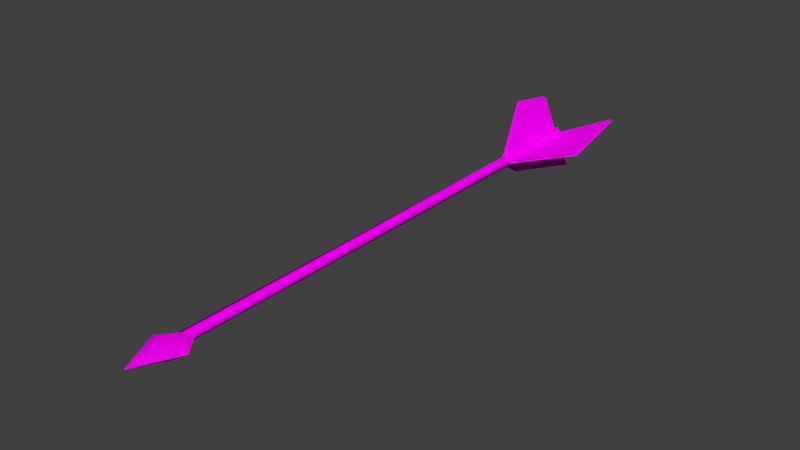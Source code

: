 # Source: Arrow.blend  (saved by Blender 2.76.0; exported with 4.5.12 LTS)
import bpy
from mathutils import Matrix  # noqa: F401  (used for matrix-valued properties, if any)

bpy.ops.wm.read_factory_settings(use_empty=True)
scene = bpy.context.scene
scene.name = 'Scene'

# ---- collections
col_collection_1 = bpy.data.collections.new('Collection 1'); scene.collection.children.link(col_collection_1)

# ---- images (referenced by path relative to the original .blend; pixels are not part of the script)
import os
ASSET_DIR = os.environ.get("B2B_ASSET_DIR", "")  # directory of the original .blend (textures are referenced by path, not embedded)
HERE = os.path.dirname(os.path.abspath(__file__))  # packed textures are extracted next to this script under _unpacked/

def load_image(name, relpath, width, height, colorspace="sRGB"):
    """Load a texture the original file referenced (path relative to the .blend, or extracted next to this script)."""
    p = next((c for c in (os.path.join(HERE, relpath), os.path.join(ASSET_DIR, relpath)) if relpath and os.path.exists(c)), "")
    if p:
        img = bpy.data.images.load(p, check_existing=True)
        img.name = name
    else:  # same state as the original file: an image datablock whose file is absent (Cycles renders it pink)
        img = bpy.data.images.new(name, width, height)
        img.source = "FILE"
        img.filepath = "//" + (relpath or name)
    img.colorspace_settings.name = colorspace
    return img
img_file2 = load_image('file2', 'skel_archer_col.png', 1024, 1024, 'sRGB')

# ---- materials (node trees are filled in below, after node groups)
mat_archer_bow = bpy.data.materials.new('archer_bow')
mat_archer_bow.alpha_threshold = 0.0
mat_archer_bow.diffuse_color = (1.0, 1.0, 1.0, 1.0)
mat_archer_bow.roughness = 0.5

# ---- material node trees
mat_archer_bow.use_nodes = True; mat_archer_bow.node_tree.nodes.clear()
_N = mat_archer_bow.node_tree.nodes; _L = mat_archer_bow.node_tree.links
n0 = _N.new('ShaderNodeOutputMaterial'); n0.name = 'Material Output'; n0.location = (1200, 880)
n0.label = 'Material Out'
n1 = _N.new('ShaderNodeAddShader'); n1.name = 'Add Shader'; n1.location = (1000, 880)
n1.label = 'Shader Add Refl'
n2 = _N.new('ShaderNodeAddShader'); n2.name = 'Add Shader.001'; n2.location = (800, 880)
n2.label = 'Shader Add Spec'
n3 = _N.new('ShaderNodeBsdfRefraction'); n3.name = 'Refraction BSDF'; n3.location = (1200, 220)
n3.label = 'Refl BSDF'
n3.mute = True
n4 = _N.new('ShaderNodeMix'); n4.name = 'Mix'; n4.location = (1000, 220)
n4.label = 'Mix Color/Refl'
n4.data_type = 'RGBA'
n4.blend_type = 'MULTIPLY'
n4.inputs[0].default_value = 1.0
n4.inputs[6].default_value = (1.0, 1.0, 1.0, 1.0)
n4.inputs[7].default_value = (0.0, 0.0, 0.0, 0.0)
n5 = _N.new('ShaderNodeMixShader'); n5.name = 'Mix Shader'; n5.location = (600, 880)
n5.label = 'Shader Mix Alpha'
n6 = _N.new('ShaderNodeBsdfTransparent'); n6.name = 'Transparent BSDF'; n6.location = (400, 880)
n6.label = 'Alpha BSDF'
n7 = _N.new('ShaderNodeMix'); n7.name = 'Mix.001'; n7.location = (200, 1100)
n7.label = 'Mix Color/Alpha'
n7.data_type = 'RGBA'
n7.blend_type = 'MULTIPLY'
n7.inputs[0].default_value = 1.0
n7.inputs[6].default_value = (1.0, 1.0, 1.0, 1.0)
n8 = _N.new('ShaderNodeBsdfDiffuse'); n8.name = 'Diffuse BSDF'; n8.location = (400, 660)
n8.label = 'Diff BSDF'
n9 = _N.new('ShaderNodeMix'); n9.name = 'Mix.002'; n9.location = (200, 660)
n9.label = 'Mix Color/Diffuse'
n9.data_type = 'RGBA'
n9.blend_type = 'MULTIPLY'
n9.inputs[0].default_value = 1.0
n9.inputs[6].default_value = (1.0, 1.0, 1.0, 1.0)
n10 = _N.new('ShaderNodeBsdfAnisotropic'); n10.name = 'Glossy BSDF'; n10.location = (400, 220)
n10.label = 'Spec BSDF'
n10.distribution = 'GGX'
n11 = _N.new('ShaderNodeMix'); n11.name = 'Mix.003'; n11.location = (200, 220)
n11.label = 'Mix Color/Spec'
n11.data_type = 'RGBA'
n11.blend_type = 'MULTIPLY'
n11.inputs[0].default_value = 1.0
n11.inputs[7].default_value = (0.0, 0.0, 0.0, 1.0)
n12 = _N.new('ShaderNodeMix'); n12.name = 'Mix.004'; n12.location = (200, 0)
n12.label = 'Mix Color/Hardness'
n12.data_type = 'RGBA'
n12.blend_type = 'MULTIPLY'
n12.inputs[0].default_value = 1.0
n12.inputs[6].default_value = (1.87, 1.87, 1.87, 1.87)
n12.inputs[7].default_value = (1.0, 1.0, 1.0, 1.0)
n13 = _N.new('ShaderNodeNormalMap'); n13.name = 'Normal Map'; n13.location = (200, 440)
n13.label = 'Normal/Map'
n13.mute = True
n14 = _N.new('ShaderNodeMix'); n14.name = 'Mix.005'; n14.location = (1000, 660)
n14.label = 'Bump/Map'
n14.mute = True
n14.data_type = 'RGBA'
n14.blend_type = 'MULTIPLY'
n14.inputs[0].default_value = 1.0
n14.inputs[6].default_value = (1.0, 1.0, 1.0, 1.0)
n14.inputs[7].default_value = (0.0, 0.0, 0.0, 1.0)
n15 = _N.new('ShaderNodeTexCoord'); n15.name = 'Texture Coordinate'; n15.location = (-600, 660)
n15.label = 'Texture Coords'
n16 = _N.new('ShaderNodeTexImage'); n16.name = 'Image Texture'; n16.location = (0, 660)
n16.width = 140
n16.image = img_file2
n17 = _N.new('ShaderNodeTexImage'); n17.name = 'Image Texture.001'; n17.location = (0, 1100)
n17.width = 140
n17.image = img_file2
n18 = _N.new('ShaderNodeDisplacement'); n18.name = 'Displacement'; n18.location = (0, 0)
n18.inputs[1].default_value = 0.0
n18.inputs[2].default_value = 0.1
n19 = _N.new('ShaderNodeMath'); n19.name = 'Math'; n19.location = (0, 0)
n19.operation = 'POWER'
_L.new(n1.outputs[0], n0.inputs[0])
_L.new(n2.outputs[0], n1.inputs[0])
_L.new(n3.outputs[0], n1.inputs[1])
_L.new(n4.outputs[2], n3.inputs[0])
_L.new(n5.outputs[0], n2.inputs[0])
_L.new(n6.outputs[0], n5.inputs[1])
_L.new(n7.outputs[2], n5.inputs[0])
_L.new(n8.outputs[0], n5.inputs[2])
_L.new(n9.outputs[2], n8.inputs[0])
_L.new(n10.outputs[0], n2.inputs[1])
_L.new(n11.outputs[2], n10.inputs[0])
_L.new(n13.outputs[0], n8.inputs[2])
_L.new(n13.outputs[0], n10.inputs[4])
_L.new(n13.outputs[0], n3.inputs[3])
_L.new(n16.outputs[0], n9.inputs[7])
_L.new(n17.outputs[1], n7.inputs[7])
_L.new(n14.outputs[2], n18.inputs[0])
_L.new(n18.outputs[0], n0.inputs[2])
_L.new(n12.outputs[2], n19.inputs[0])
_L.new(n19.outputs[0], n10.inputs[1])
n0.is_active_output = True

# ---- world
world_world = bpy.data.worlds.new('World'); scene.world = world_world
world_world.color = (0.05088, 0.05088, 0.05088)
world_world.use_sun_shadow = False
world_world.sun_shadow_jitter_overblur = 0.0
world_world.cycles.sampling_method = 'MANUAL'
world_world.cycles.sample_map_resolution = 256

# ---- meshes
me_untitled_001 = bpy.data.meshes.new('Untitled.001')
me_untitled_001.from_pydata([(-0.0009016, -0.3002, -0.008208), (-0.009644, -0.3002, 0.001745), (-0.0006913, -0.3002, 0.006304), (0.006591, -0.3002, -0.0002458), (-0.001577, 0.3574, -0.006203), (-0.01032, 0.3574, 0.004314), (-0.001366, 0.3574, 0.01186), (0.005916, 0.3574, 0.003634), (-0.001063, -0.3179, -0.01616), (-0.001063, -0.3179, 0.01279), (0.02477, -0.3138, -6.589e-08), (-0.001042, -0.3675, -6.589e-08), (-0.02719, -0.3138, -6.589e-08), (-0.001057, -0.2808, -6.589e-08), (-0.001539, 0.3524, 0.003633), (-0.007581, 0.3935, -0.05583), (-0.03167, 0.3021, -0.04024), (-0.002253, 0.228, 0.003626), (0.05692, 0.3966, 0.02579), (0.05902, 0.3052, 0.006847), (-0.001401, 0.3524, 0.003851), (-0.04657, 0.3909, 0.0353), (-0.02924, 0.2995, 0.05837), (-0.001698, 0.228, 0.004501), (0.001301, 0.3524, 0.001202), (-0.003985, 0.3935, -0.05685), (-0.02883, 0.3021, -0.04267), (0.0005869, 0.228, 0.001195), (0.06052, 0.3966, 0.02477), (0.06186, 0.3052, 0.004416), (0.001439, 0.3524, 0.00142), (-0.04298, 0.3909, 0.03428), (-0.0264, 0.2995, 0.05594), (0.001142, 0.228, 0.002069)], [], [(3, 0, 4, 7), (4, 0, 1, 5), (5, 1, 2, 6), (6, 2, 3, 7), (4, 5, 6, 7), (8, 13, 10), (8, 10, 11), (8, 12, 13), (8, 11, 12), (11, 10, 9), (12, 11, 9), (13, 12, 9), (10, 13, 9), (14, 17, 16, 15), (14, 17, 19, 18), (20, 21, 22, 23), (24, 25, 26, 27), (24, 28, 29, 27), (30, 33, 32, 31)])
me_untitled_001.polygons.foreach_set('use_smooth', [True] * 19)
_k = set([(4, 5), (4, 7), (5, 6), (6, 7), (10, 11), (10, 13), (11, 12), (12, 13)])
me_untitled_001.attributes.new('sharp_edge', 'BOOLEAN', 'EDGE').data.foreach_set('value', [ (min(e.vertices), max(e.vertices)) in _k for e in me_untitled_001.edges])
_uv = me_untitled_001.uv_layers.new(name='map1')
_uv.uv.foreach_set('vector', [0.0356, 0.7154, 0.04659, 0.7154, 0.04652, 0.9878, 0.03548, 0.9879, 0.001977, 0.9879, 0.001977, 0.7154, 0.0136, 0.7154, 0.01375, 0.9879, 0.01375, 0.9879, 0.0136, 0.7154, 0.0246, 0.7154, 0.02497, 0.9879, 0.02497, 0.9879, 0.0246, 0.7154, 0.0356, 0.7154, 0.03548, 0.9879, 0.03769, 0.9977, 0.02379, 0.9982, 0.02497, 0.9879, 0.03548, 0.9879, 0.7896, 0.8023, 0.7896, 0.8404, 0.7602, 0.806, 0.7896, 0.8023, 0.7602, 0.806, 0.7897, 0.7495, 0.7896, 0.8023, 0.8193, 0.8061, 0.7896, 0.8404, 0.7896, 0.8023, 0.7897, 0.7495, 0.8193, 0.8061, 0.7557, 0.8982, 0.7837, 0.9509, 0.756, 0.9471, 0.728, 0.9512, 0.7557, 0.8982, 0.756, 0.9471, 0.7562, 0.9858, 0.728, 0.9512, 0.756, 0.9471, 0.7837, 0.9509, 0.7562, 0.9858, 0.756, 0.9471, 0.3953, 0.933, 0.3953, 0.8454, 0.3545, 0.8948, 0.3545, 0.96, 0.4086, 0.9316, 0.4086, 0.844, 0.4495, 0.8984, 0.4495, 0.9635, 0.3953, 0.933, 0.3545, 0.96, 0.3545, 0.8948, 0.3953, 0.8454, 0.3953, 0.933, 0.3545, 0.96, 0.3545, 0.8948, 0.3953, 0.8454, 0.4086, 0.9316, 0.4495, 0.9635, 0.4495, 0.8984, 0.4086, 0.844, 0.3953, 0.933, 0.3953, 0.8454, 0.3545, 0.8948, 0.3545, 0.96])
me_untitled_001.materials.append(mat_archer_bow)
me_untitled_001.use_remesh_preserve_volume = False
me_untitled_001.use_remesh_preserve_attributes = False
me_untitled_001.use_mirror_vertex_groups = False
me_untitled_001.update()
me_untitled_001.normals_split_custom_set([tuple(v) for v in zip(*[iter([0.9999, -0.0001075, -0.01581, -0.08265, 0.003838, -0.9966, -0.08138, 0.00384, -0.9967, 1.0, -0.0001399, -0.009934, -0.08138, 0.00384, -0.9967, -0.08265, 0.003838, -0.9966, -0.9999, -0.002552, 0.01072, -0.9999, -0.002566, 0.01541, -0.9999, -0.002566, 0.01541, -0.9999, -0.002552, 0.01072, 0.08193, -0.006516, 0.9966, 0.08222, -0.006516, 0.9966, 0.08222, -0.006516, 0.9966, 0.08193, -0.006516, 0.9966, 0.9999, -0.0001075, -0.01581, 1.0, -0.0001399, -0.009934, -0.002313, 1.0, -0.0009603, -0.002313, 1.0, -0.0009603, -0.002313, 1.0, -0.0009603, -0.002313, 1.0, -0.0009603, -0.0003864, -0.0403, -0.9992, -0.001444, 0.399, -0.917, 0.5289, 0.01196, -0.8486, -0.0003864, -0.0403, -0.9992, 0.5289, 0.01196, -0.8486, -0.001941, -0.3097, -0.9508, -0.0003864, -0.0403, -0.9992, -0.5247, 0.01144, -0.8512, -0.001444, 0.399, -0.917, -0.0003864, -0.0403, -0.9992, -0.001941, -0.3097, -0.9508, -0.5247, 0.01144, -0.8512, -0.001792, -0.2497, 0.9683, 0.4423, 0.01104, 0.8968, -0.000232, -0.03103, 0.9995, -0.4383, 0.01055, 0.8987, -0.001792, -0.2497, 0.9683, -0.000232, -0.03103, 0.9995, -0.001339, 0.3256, 0.9455, -0.4383, 0.01055, 0.8987, -0.000232, -0.03103, 0.9995, 0.4423, 0.01104, 0.8968, -0.001339, 0.3256, 0.9455, -0.000232, -0.03103, 0.9995, 0.8819, -0.134, -0.452, 0.8819, -0.134, -0.452, 0.8819, -0.134, -0.452, 0.8819, -0.134, -0.452, -0.1208, -0.08762, 0.9888, -0.1208, -0.08762, 0.9888, -0.1208, -0.08762, 0.9888, -0.1208, -0.08762, 0.9888, 0.829, 0.1253, 0.545, 0.829, 0.1253, 0.545, 0.829, 0.1253, 0.545, 0.829, 0.1253, 0.545, -0.8819, 0.1341, 0.4519, -0.8819, 0.1341, 0.4519, -0.8819, 0.1341, 0.4519, -0.8819, 0.1341, 0.4519, 0.1254, 0.09357, -0.9877, 0.1254, 0.09357, -0.9877, 0.1254, 0.09357, -0.9877, 0.1254, 0.09357, -0.9877, -0.8329, -0.1187, -0.5405, -0.8329, -0.1187, -0.5405, -0.8329, -0.1187, -0.5405, -0.8329, -0.1187, -0.5405])] * 3)])

# ---- objects
ob_arrow = bpy.data.objects.new('Arrow', me_untitled_001)

# ---- transforms, parenting, visibility, modifiers, constraints
ob_arrow.location = (0.0, 0.0, 0.0)
ob_arrow.color = (0.8, 0.8, 0.8, 1.0)
ob_arrow.lineart.crease_threshold = 0.0
_vg = ob_arrow.vertex_groups.new(name='string1')

# ---- collection membership
col_collection_1.objects.link(ob_arrow)

# ---- scene / render settings (as saved in the file)
scene.frame_start = 1; scene.frame_end = 250; scene.frame_set(1)
scene.render.engine = 'CYCLES'
scene.render.resolution_percentage = 50
scene.render.dither_intensity = 0.0
scene.cycles.use_denoising = False
scene.cycles.samples = 10
scene.cycles.sampling_pattern = 'TABULATED_SOBOL'
scene.cycles.light_sampling_threshold = 0.0
scene.cycles.use_adaptive_sampling = False
scene.cycles.use_light_tree = False
scene.cycles.blur_glossy = 0.0
scene.cycles.pixel_filter_type = 'GAUSSIAN'
scene.cycles.sample_clamp_indirect = 0.0
scene.view_settings.view_transform = 'Standard'
bpy.context.view_layer.update()

# ---- added for rendering (the .blend has no active camera and no usable light): camera, sun
cam_auto = bpy.data.cameras.new('AutoCamera')
cam_auto.lens = 50.0
cam_auto.sensor_width = 36.0
cam_auto.clip_end = 1000.0
ob_auto_camera = bpy.data.objects.new('AutoCamera', cam_auto)
scene.collection.objects.link(ob_auto_camera)
ob_auto_camera.location = (0.729625, -0.851855, 0.578344)
ob_auto_camera.rotation_euler = (1.09748, -7.21219e-08, 0.694738)
scene.camera = ob_auto_camera
light_auto_sun = bpy.data.lights.new('AutoSun', 'SUN')
light_auto_sun.energy = 3.0
light_auto_sun.angle = 0.0523599
ob_auto_sun = bpy.data.objects.new('AutoSun', light_auto_sun)
scene.collection.objects.link(ob_auto_sun)
ob_auto_sun.rotation_euler = (0.872665, 0.174533, 0.523599)
bpy.context.view_layer.update()
